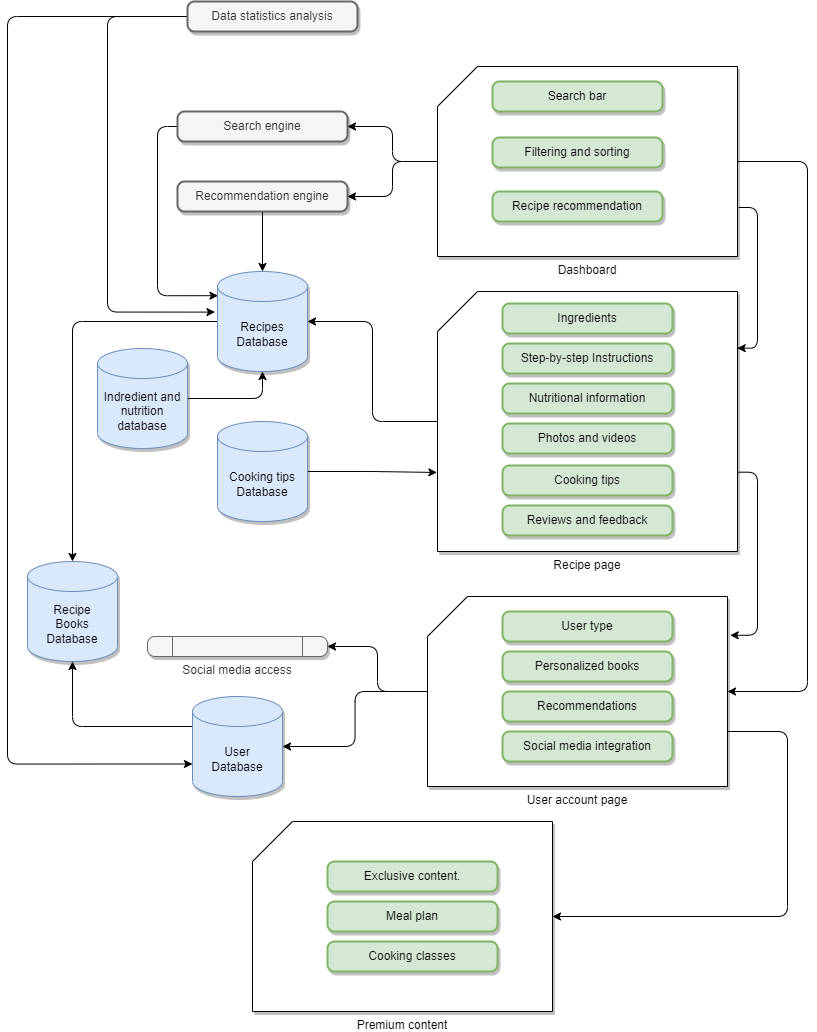

The diagram above was exported from draw.io. Its source (the exported page's mxGraphModel, read from the mxfile embedded in the PNG):
<mxGraphModel dx="2078" dy="973" grid="1" gridSize="10" guides="1" tooltips="1" connect="1" arrows="1" fold="1" page="1" pageScale="1" pageWidth="850" pageHeight="1100" math="0" shadow="0">
  <root>
    <mxCell id="0" />
    <mxCell id="1" parent="0" />
    <mxCell id="q521U4jFGGL9imEUGJbD-22" style="edgeStyle=orthogonalEdgeStyle;orthogonalLoop=1;jettySize=auto;html=1;entryX=0.5;entryY=0;entryDx=0;entryDy=0;entryPerimeter=0;" edge="1" parent="1" source="q521U4jFGGL9imEUGJbD-1" target="q521U4jFGGL9imEUGJbD-6">
      <mxGeometry relative="1" as="geometry" />
    </mxCell>
    <mxCell id="q521U4jFGGL9imEUGJbD-1" value="Recipes Database" style="shape=cylinder3;whiteSpace=wrap;html=1;boundedLbl=1;backgroundOutline=1;size=15;fillColor=#dae8fc;strokeColor=#6c8ebf;shadow=1;" vertex="1" parent="1">
      <mxGeometry x="240" y="330" width="90" height="100" as="geometry" />
    </mxCell>
    <mxCell id="q521U4jFGGL9imEUGJbD-24" style="edgeStyle=orthogonalEdgeStyle;orthogonalLoop=1;jettySize=auto;html=1;exitX=0;exitY=0.5;exitDx=0;exitDy=0;entryX=0.005;entryY=0.242;entryDx=0;entryDy=0;entryPerimeter=0;" edge="1" parent="1" source="q521U4jFGGL9imEUGJbD-2" target="q521U4jFGGL9imEUGJbD-1">
      <mxGeometry relative="1" as="geometry" />
    </mxCell>
    <mxCell id="q521U4jFGGL9imEUGJbD-2" value="Search engine" style="rounded=1;whiteSpace=wrap;html=1;absoluteArcSize=1;arcSize=14;strokeWidth=2;fillColor=#f5f5f5;fontColor=#333333;strokeColor=#666666;glass=0;shadow=1;" vertex="1" parent="1">
      <mxGeometry x="200" y="170" width="170" height="30" as="geometry" />
    </mxCell>
    <mxCell id="q521U4jFGGL9imEUGJbD-23" style="edgeStyle=orthogonalEdgeStyle;orthogonalLoop=1;jettySize=auto;html=1;entryX=0.5;entryY=0;entryDx=0;entryDy=0;entryPerimeter=0;" edge="1" parent="1" source="q521U4jFGGL9imEUGJbD-3" target="q521U4jFGGL9imEUGJbD-1">
      <mxGeometry relative="1" as="geometry" />
    </mxCell>
    <mxCell id="q521U4jFGGL9imEUGJbD-3" value="Recommendation engine" style="rounded=1;whiteSpace=wrap;html=1;absoluteArcSize=1;arcSize=14;strokeWidth=2;fillColor=#f5f5f5;fontColor=#333333;strokeColor=#666666;glass=0;shadow=1;" vertex="1" parent="1">
      <mxGeometry x="200" y="240" width="170" height="30" as="geometry" />
    </mxCell>
    <mxCell id="q521U4jFGGL9imEUGJbD-14" style="edgeStyle=orthogonalEdgeStyle;orthogonalLoop=1;jettySize=auto;html=1;entryX=1;entryY=0.5;entryDx=0;entryDy=0;" edge="1" parent="1" source="q521U4jFGGL9imEUGJbD-4" target="q521U4jFGGL9imEUGJbD-2">
      <mxGeometry relative="1" as="geometry" />
    </mxCell>
    <mxCell id="q521U4jFGGL9imEUGJbD-15" style="edgeStyle=orthogonalEdgeStyle;orthogonalLoop=1;jettySize=auto;html=1;entryX=1;entryY=0.5;entryDx=0;entryDy=0;" edge="1" parent="1" source="q521U4jFGGL9imEUGJbD-4" target="q521U4jFGGL9imEUGJbD-3">
      <mxGeometry relative="1" as="geometry" />
    </mxCell>
    <mxCell id="q521U4jFGGL9imEUGJbD-18" style="edgeStyle=orthogonalEdgeStyle;orthogonalLoop=1;jettySize=auto;html=1;entryX=1;entryY=0.5;entryDx=0;entryDy=0;entryPerimeter=0;exitX=1;exitY=0.5;exitDx=0;exitDy=0;exitPerimeter=0;" edge="1" parent="1" source="q521U4jFGGL9imEUGJbD-4" target="q521U4jFGGL9imEUGJbD-10">
      <mxGeometry relative="1" as="geometry">
        <Array as="points">
          <mxPoint x="830" y="220" />
          <mxPoint x="830" y="750" />
        </Array>
      </mxGeometry>
    </mxCell>
    <mxCell id="q521U4jFGGL9imEUGJbD-40" style="edgeStyle=orthogonalEdgeStyle;orthogonalLoop=1;jettySize=auto;html=1;entryX=0.999;entryY=0.218;entryDx=0;entryDy=0;entryPerimeter=0;exitX=1.004;exitY=0.742;exitDx=0;exitDy=0;exitPerimeter=0;" edge="1" parent="1" source="q521U4jFGGL9imEUGJbD-4" target="q521U4jFGGL9imEUGJbD-9">
      <mxGeometry relative="1" as="geometry">
        <Array as="points">
          <mxPoint x="780" y="266" />
          <mxPoint x="780" y="407" />
        </Array>
      </mxGeometry>
    </mxCell>
    <mxCell id="q521U4jFGGL9imEUGJbD-4" value="Dashboard" style="verticalLabelPosition=bottom;verticalAlign=top;html=1;shape=card;whiteSpace=wrap;size=40;arcSize=0;shadow=1;rounded=0;" vertex="1" parent="1">
      <mxGeometry x="460" y="125" width="300" height="190" as="geometry" />
    </mxCell>
    <mxCell id="q521U4jFGGL9imEUGJbD-21" style="edgeStyle=orthogonalEdgeStyle;orthogonalLoop=1;jettySize=auto;html=1;entryX=0.5;entryY=1;entryDx=0;entryDy=0;entryPerimeter=0;" edge="1" parent="1" source="q521U4jFGGL9imEUGJbD-5" target="q521U4jFGGL9imEUGJbD-6">
      <mxGeometry relative="1" as="geometry">
        <mxPoint x="95" y="755" as="targetPoint" />
        <Array as="points">
          <mxPoint x="95" y="785" />
        </Array>
      </mxGeometry>
    </mxCell>
    <mxCell id="q521U4jFGGL9imEUGJbD-5" value="User&lt;br&gt;Database" style="shape=cylinder3;whiteSpace=wrap;html=1;boundedLbl=1;backgroundOutline=1;size=15;fillColor=#dae8fc;strokeColor=#6c8ebf;shadow=1;" vertex="1" parent="1">
      <mxGeometry x="215" y="755" width="90" height="100" as="geometry" />
    </mxCell>
    <mxCell id="q521U4jFGGL9imEUGJbD-6" value="Recipe&lt;br&gt;Books&lt;br&gt;Database" style="shape=cylinder3;whiteSpace=wrap;html=1;boundedLbl=1;backgroundOutline=1;size=15;fillColor=#dae8fc;strokeColor=#6c8ebf;shadow=1;" vertex="1" parent="1">
      <mxGeometry x="50" y="620" width="90" height="100" as="geometry" />
    </mxCell>
    <mxCell id="q521U4jFGGL9imEUGJbD-20" style="edgeStyle=orthogonalEdgeStyle;orthogonalLoop=1;jettySize=auto;html=1;entryX=-0.002;entryY=0.696;entryDx=0;entryDy=0;entryPerimeter=0;" edge="1" parent="1" source="q521U4jFGGL9imEUGJbD-7" target="q521U4jFGGL9imEUGJbD-9">
      <mxGeometry relative="1" as="geometry" />
    </mxCell>
    <mxCell id="q521U4jFGGL9imEUGJbD-7" value="Cooking tips Database" style="shape=cylinder3;whiteSpace=wrap;html=1;boundedLbl=1;backgroundOutline=1;size=15;fillColor=#dae8fc;strokeColor=#6c8ebf;shadow=1;" vertex="1" parent="1">
      <mxGeometry x="240" y="480" width="90" height="100" as="geometry" />
    </mxCell>
    <mxCell id="q521U4jFGGL9imEUGJbD-30" style="edgeStyle=orthogonalEdgeStyle;orthogonalLoop=1;jettySize=auto;html=1;entryX=-0.028;entryY=0.406;entryDx=0;entryDy=0;entryPerimeter=0;" edge="1" parent="1" source="q521U4jFGGL9imEUGJbD-8" target="q521U4jFGGL9imEUGJbD-1">
      <mxGeometry relative="1" as="geometry">
        <Array as="points">
          <mxPoint x="130" y="75" />
          <mxPoint x="130" y="371" />
        </Array>
      </mxGeometry>
    </mxCell>
    <mxCell id="q521U4jFGGL9imEUGJbD-31" style="edgeStyle=orthogonalEdgeStyle;orthogonalLoop=1;jettySize=auto;html=1;entryX=0;entryY=0;entryDx=0;entryDy=67.5;entryPerimeter=0;" edge="1" parent="1" source="q521U4jFGGL9imEUGJbD-8" target="q521U4jFGGL9imEUGJbD-5">
      <mxGeometry relative="1" as="geometry">
        <mxPoint x="170" y="910" as="targetPoint" />
        <Array as="points">
          <mxPoint x="30" y="75" />
          <mxPoint x="30" y="823" />
        </Array>
      </mxGeometry>
    </mxCell>
    <mxCell id="q521U4jFGGL9imEUGJbD-8" value="Data statistics analysis" style="rounded=1;whiteSpace=wrap;html=1;absoluteArcSize=1;arcSize=14;strokeWidth=2;fillColor=#f5f5f5;fontColor=#333333;strokeColor=#666666;glass=0;shadow=1;" vertex="1" parent="1">
      <mxGeometry x="210" y="60" width="170" height="30" as="geometry" />
    </mxCell>
    <mxCell id="q521U4jFGGL9imEUGJbD-16" style="edgeStyle=orthogonalEdgeStyle;orthogonalLoop=1;jettySize=auto;html=1;entryX=1;entryY=0.5;entryDx=0;entryDy=0;entryPerimeter=0;" edge="1" parent="1" source="q521U4jFGGL9imEUGJbD-9" target="q521U4jFGGL9imEUGJbD-1">
      <mxGeometry relative="1" as="geometry" />
    </mxCell>
    <mxCell id="q521U4jFGGL9imEUGJbD-41" style="edgeStyle=orthogonalEdgeStyle;orthogonalLoop=1;jettySize=auto;html=1;entryX=1.009;entryY=0.204;entryDx=0;entryDy=0;entryPerimeter=0;exitX=1.002;exitY=0.695;exitDx=0;exitDy=0;exitPerimeter=0;" edge="1" parent="1" source="q521U4jFGGL9imEUGJbD-9" target="q521U4jFGGL9imEUGJbD-10">
      <mxGeometry relative="1" as="geometry">
        <Array as="points">
          <mxPoint x="780" y="531" />
          <mxPoint x="780" y="694" />
        </Array>
      </mxGeometry>
    </mxCell>
    <mxCell id="q521U4jFGGL9imEUGJbD-9" value="Recipe page" style="verticalLabelPosition=bottom;verticalAlign=top;html=1;shape=card;whiteSpace=wrap;size=40;arcSize=0;shadow=1;rounded=0;" vertex="1" parent="1">
      <mxGeometry x="460" y="350" width="300" height="260" as="geometry" />
    </mxCell>
    <mxCell id="q521U4jFGGL9imEUGJbD-12" style="edgeStyle=orthogonalEdgeStyle;orthogonalLoop=1;jettySize=auto;html=1;entryX=1;entryY=0.5;entryDx=0;entryDy=0;" edge="1" parent="1" source="q521U4jFGGL9imEUGJbD-10" target="q521U4jFGGL9imEUGJbD-11">
      <mxGeometry relative="1" as="geometry" />
    </mxCell>
    <mxCell id="q521U4jFGGL9imEUGJbD-13" style="edgeStyle=orthogonalEdgeStyle;orthogonalLoop=1;jettySize=auto;html=1;" edge="1" parent="1" source="q521U4jFGGL9imEUGJbD-10" target="q521U4jFGGL9imEUGJbD-5">
      <mxGeometry relative="1" as="geometry" />
    </mxCell>
    <mxCell id="q521U4jFGGL9imEUGJbD-51" style="edgeStyle=orthogonalEdgeStyle;orthogonalLoop=1;jettySize=auto;html=1;entryX=1;entryY=0.5;entryDx=0;entryDy=0;entryPerimeter=0;" edge="1" parent="1" source="q521U4jFGGL9imEUGJbD-10" target="q521U4jFGGL9imEUGJbD-46">
      <mxGeometry relative="1" as="geometry">
        <Array as="points">
          <mxPoint x="810" y="790" />
          <mxPoint x="810" y="975" />
        </Array>
      </mxGeometry>
    </mxCell>
    <mxCell id="q521U4jFGGL9imEUGJbD-10" value="User account page" style="verticalLabelPosition=bottom;verticalAlign=top;html=1;shape=card;whiteSpace=wrap;size=40;arcSize=0;shadow=1;rounded=0;" vertex="1" parent="1">
      <mxGeometry x="450" y="655" width="300" height="190" as="geometry" />
    </mxCell>
    <mxCell id="q521U4jFGGL9imEUGJbD-11" value="Social media access" style="verticalLabelPosition=bottom;verticalAlign=top;html=1;shape=process;whiteSpace=wrap;rounded=1;size=0.14;arcSize=37;fillColor=#f5f5f5;fontColor=#333333;strokeColor=#666666;shadow=1;" vertex="1" parent="1">
      <mxGeometry x="170" y="695" width="180" height="20" as="geometry" />
    </mxCell>
    <mxCell id="q521U4jFGGL9imEUGJbD-25" value="Search bar" style="rounded=1;whiteSpace=wrap;html=1;absoluteArcSize=1;arcSize=14;strokeWidth=2;fillColor=#d5e8d4;strokeColor=#82b366;glass=0;shadow=1;" vertex="1" parent="1">
      <mxGeometry x="515" y="140" width="170" height="30" as="geometry" />
    </mxCell>
    <mxCell id="q521U4jFGGL9imEUGJbD-26" value="Filtering and sorting" style="rounded=1;whiteSpace=wrap;html=1;absoluteArcSize=1;arcSize=14;strokeWidth=2;fillColor=#d5e8d4;strokeColor=#82b366;glass=0;shadow=1;" vertex="1" parent="1">
      <mxGeometry x="515" y="196" width="170" height="30" as="geometry" />
    </mxCell>
    <mxCell id="q521U4jFGGL9imEUGJbD-29" value="Recipe recommendation" style="rounded=1;whiteSpace=wrap;html=1;absoluteArcSize=1;arcSize=14;strokeWidth=2;fillColor=#d5e8d4;strokeColor=#82b366;glass=0;shadow=1;" vertex="1" parent="1">
      <mxGeometry x="515" y="250" width="170" height="30" as="geometry" />
    </mxCell>
    <mxCell id="q521U4jFGGL9imEUGJbD-34" value="Ingredients" style="rounded=1;whiteSpace=wrap;html=1;absoluteArcSize=1;arcSize=14;strokeWidth=2;fillColor=#d5e8d4;strokeColor=#82b366;glass=0;shadow=1;" vertex="1" parent="1">
      <mxGeometry x="525" y="362" width="170" height="30" as="geometry" />
    </mxCell>
    <mxCell id="q521U4jFGGL9imEUGJbD-35" value="Step-by-step Instructions" style="rounded=1;whiteSpace=wrap;html=1;absoluteArcSize=1;arcSize=14;strokeWidth=2;fillColor=#d5e8d4;strokeColor=#82b366;glass=0;shadow=1;" vertex="1" parent="1">
      <mxGeometry x="525" y="402" width="170" height="30" as="geometry" />
    </mxCell>
    <mxCell id="q521U4jFGGL9imEUGJbD-36" value="Nutritional information" style="rounded=1;whiteSpace=wrap;html=1;absoluteArcSize=1;arcSize=14;strokeWidth=2;fillColor=#d5e8d4;strokeColor=#82b366;glass=0;shadow=1;" vertex="1" parent="1">
      <mxGeometry x="525" y="442" width="170" height="30" as="geometry" />
    </mxCell>
    <mxCell id="q521U4jFGGL9imEUGJbD-37" value="Photos and videos" style="rounded=1;whiteSpace=wrap;html=1;absoluteArcSize=1;arcSize=14;strokeWidth=2;fillColor=#d5e8d4;strokeColor=#82b366;glass=0;shadow=1;" vertex="1" parent="1">
      <mxGeometry x="525" y="482" width="170" height="30" as="geometry" />
    </mxCell>
    <mxCell id="q521U4jFGGL9imEUGJbD-38" value="Cooking tips" style="rounded=1;whiteSpace=wrap;html=1;absoluteArcSize=1;arcSize=14;strokeWidth=2;fillColor=#d5e8d4;strokeColor=#82b366;glass=0;shadow=1;" vertex="1" parent="1">
      <mxGeometry x="525" y="524" width="170" height="30" as="geometry" />
    </mxCell>
    <mxCell id="q521U4jFGGL9imEUGJbD-39" value="Reviews and feedback" style="rounded=1;whiteSpace=wrap;html=1;absoluteArcSize=1;arcSize=14;strokeWidth=2;fillColor=#d5e8d4;strokeColor=#82b366;glass=0;shadow=1;" vertex="1" parent="1">
      <mxGeometry x="525" y="564" width="170" height="30" as="geometry" />
    </mxCell>
    <mxCell id="q521U4jFGGL9imEUGJbD-42" value="User type" style="rounded=1;whiteSpace=wrap;html=1;absoluteArcSize=1;arcSize=14;strokeWidth=2;fillColor=#d5e8d4;strokeColor=#82b366;glass=0;shadow=1;" vertex="1" parent="1">
      <mxGeometry x="525" y="670" width="170" height="30" as="geometry" />
    </mxCell>
    <mxCell id="q521U4jFGGL9imEUGJbD-43" value="Personalized books" style="rounded=1;whiteSpace=wrap;html=1;absoluteArcSize=1;arcSize=14;strokeWidth=2;fillColor=#d5e8d4;strokeColor=#82b366;glass=0;shadow=1;" vertex="1" parent="1">
      <mxGeometry x="525" y="710" width="170" height="30" as="geometry" />
    </mxCell>
    <mxCell id="q521U4jFGGL9imEUGJbD-44" value="Recommendations" style="rounded=1;whiteSpace=wrap;html=1;absoluteArcSize=1;arcSize=14;strokeWidth=2;fillColor=#d5e8d4;strokeColor=#82b366;glass=0;shadow=1;" vertex="1" parent="1">
      <mxGeometry x="525" y="750" width="170" height="30" as="geometry" />
    </mxCell>
    <mxCell id="q521U4jFGGL9imEUGJbD-45" value="Social media integration" style="rounded=1;whiteSpace=wrap;html=1;absoluteArcSize=1;arcSize=14;strokeWidth=2;fillColor=#d5e8d4;strokeColor=#82b366;glass=0;shadow=1;" vertex="1" parent="1">
      <mxGeometry x="525" y="790" width="170" height="30" as="geometry" />
    </mxCell>
    <mxCell id="q521U4jFGGL9imEUGJbD-46" value="Premium content" style="verticalLabelPosition=bottom;verticalAlign=top;html=1;shape=card;whiteSpace=wrap;size=40;arcSize=0;shadow=1;rounded=0;" vertex="1" parent="1">
      <mxGeometry x="275" y="880" width="300" height="190" as="geometry" />
    </mxCell>
    <mxCell id="q521U4jFGGL9imEUGJbD-47" value="Exclusive content." style="rounded=1;whiteSpace=wrap;html=1;absoluteArcSize=1;arcSize=14;strokeWidth=2;fillColor=#d5e8d4;strokeColor=#82b366;glass=0;shadow=1;" vertex="1" parent="1">
      <mxGeometry x="350" y="920" width="170" height="30" as="geometry" />
    </mxCell>
    <mxCell id="q521U4jFGGL9imEUGJbD-48" value="Meal plan" style="rounded=1;whiteSpace=wrap;html=1;absoluteArcSize=1;arcSize=14;strokeWidth=2;fillColor=#d5e8d4;strokeColor=#82b366;glass=0;shadow=1;" vertex="1" parent="1">
      <mxGeometry x="350" y="960" width="170" height="30" as="geometry" />
    </mxCell>
    <mxCell id="q521U4jFGGL9imEUGJbD-49" value="Cooking classes" style="rounded=1;whiteSpace=wrap;html=1;absoluteArcSize=1;arcSize=14;strokeWidth=2;fillColor=#d5e8d4;strokeColor=#82b366;glass=0;shadow=1;" vertex="1" parent="1">
      <mxGeometry x="350" y="1000" width="170" height="30" as="geometry" />
    </mxCell>
    <mxCell id="q521U4jFGGL9imEUGJbD-53" style="edgeStyle=orthogonalEdgeStyle;orthogonalLoop=1;jettySize=auto;html=1;entryX=0.5;entryY=1;entryDx=0;entryDy=0;entryPerimeter=0;" edge="1" parent="1" source="q521U4jFGGL9imEUGJbD-52" target="q521U4jFGGL9imEUGJbD-1">
      <mxGeometry relative="1" as="geometry" />
    </mxCell>
    <mxCell id="q521U4jFGGL9imEUGJbD-52" value="Indredient and nutrition database" style="shape=cylinder3;whiteSpace=wrap;html=1;boundedLbl=1;backgroundOutline=1;size=15;fillColor=#dae8fc;strokeColor=#6c8ebf;shadow=1;" vertex="1" parent="1">
      <mxGeometry x="120" y="407" width="90" height="100" as="geometry" />
    </mxCell>
  </root>
</mxGraphModel>